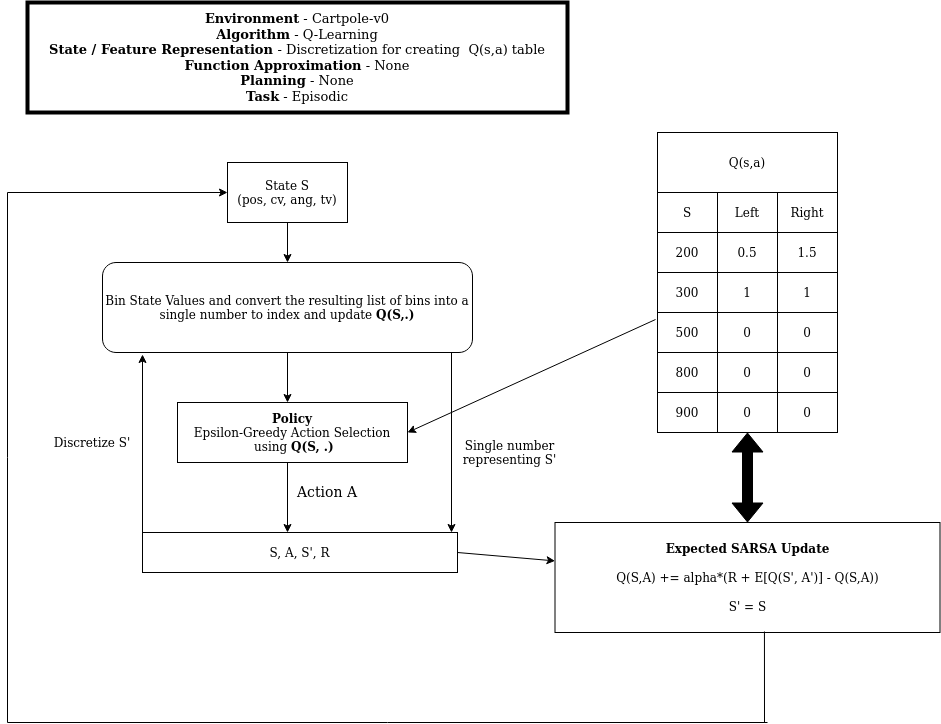

The diagram above was exported from draw.io. Its source (the exported page's mxGraphModel, read from the mxfile embedded in the PNG):
<mxGraphModel dx="1363" dy="1904" grid="1" gridSize="10" guides="1" tooltips="1" connect="1" arrows="1" fold="1" page="1" pageScale="1" pageWidth="850" pageHeight="1100" math="0" shadow="0">
  <root>
    <mxCell id="0" />
    <mxCell id="1" parent="0" />
    <mxCell id="OfaSDHOkeSD_md3OPj_b-1" value="&lt;div style=&quot;font-size: 13px&quot;&gt;&lt;font style=&quot;font-size: 13px&quot;&gt;&lt;b&gt;Environment&lt;/b&gt; - Cartpole-v0&lt;/font&gt;&lt;/div&gt;&lt;div style=&quot;font-size: 13px&quot;&gt;&lt;font style=&quot;font-size: 13px&quot;&gt;&lt;b&gt;Algorithm&lt;/b&gt; - Q-Learning&lt;/font&gt;&lt;/div&gt;&lt;div style=&quot;font-size: 13px&quot;&gt;&lt;font style=&quot;font-size: 13px&quot;&gt;&lt;b&gt;State / Feature Representation &lt;/b&gt;- Discretization for creating&amp;nbsp; Q(s,a) table&lt;/font&gt;&lt;/div&gt;&lt;div style=&quot;font-size: 13px&quot;&gt;&lt;font style=&quot;font-size: 13px&quot;&gt;&lt;b&gt;Function Approximation&lt;/b&gt; - None&lt;/font&gt;&lt;/div&gt;&lt;div style=&quot;font-size: 13px&quot;&gt;&lt;font style=&quot;font-size: 13px&quot;&gt;&lt;b&gt;Planning&lt;/b&gt; - None&lt;/font&gt;&lt;/div&gt;&lt;div style=&quot;font-size: 13px&quot;&gt;&lt;font style=&quot;font-size: 13px&quot;&gt;&lt;b&gt;Task&lt;/b&gt; - Episodic&lt;/font&gt;&lt;br&gt;&lt;/div&gt;" style="rounded=0;whiteSpace=wrap;html=1;strokeWidth=4;" parent="1" vertex="1">
      <mxGeometry x="170" width="540" height="110" as="geometry" />
    </mxCell>
    <mxCell id="OfaSDHOkeSD_md3OPj_b-2" value="&lt;div&gt;State S&lt;/div&gt;&lt;div&gt;(pos, cv, ang, tv)&lt;br&gt;&lt;/div&gt;" style="rounded=0;whiteSpace=wrap;html=1;strokeWidth=1;" parent="1" vertex="1">
      <mxGeometry x="370" y="160" width="120" height="60" as="geometry" />
    </mxCell>
    <mxCell id="OfaSDHOkeSD_md3OPj_b-56" value="" style="group" parent="1" vertex="1" connectable="0">
      <mxGeometry x="800" y="130" width="180" height="300" as="geometry" />
    </mxCell>
    <mxCell id="OfaSDHOkeSD_md3OPj_b-66" value="" style="group" parent="OfaSDHOkeSD_md3OPj_b-56" vertex="1" connectable="0">
      <mxGeometry width="180" height="300" as="geometry" />
    </mxCell>
    <mxCell id="OfaSDHOkeSD_md3OPj_b-36" value="" style="shape=table;html=1;whiteSpace=wrap;startSize=0;container=1;collapsible=0;childLayout=tableLayout;" parent="OfaSDHOkeSD_md3OPj_b-66" vertex="1">
      <mxGeometry y="60" width="180" height="240" as="geometry" />
    </mxCell>
    <mxCell id="OfaSDHOkeSD_md3OPj_b-37" value="" style="shape=partialRectangle;html=1;whiteSpace=wrap;collapsible=0;dropTarget=0;pointerEvents=0;fillColor=none;top=0;left=0;bottom=0;right=0;points=[[0,0.5],[1,0.5]];portConstraint=eastwest;" parent="OfaSDHOkeSD_md3OPj_b-36" vertex="1">
      <mxGeometry width="180" height="40" as="geometry" />
    </mxCell>
    <mxCell id="OfaSDHOkeSD_md3OPj_b-38" value="S" style="shape=partialRectangle;html=1;whiteSpace=wrap;connectable=0;overflow=hidden;top=0;left=0;bottom=0;right=0;flipH=1;direction=north;fillColor=none;" parent="OfaSDHOkeSD_md3OPj_b-37" vertex="1">
      <mxGeometry width="60" height="40" as="geometry" />
    </mxCell>
    <mxCell id="OfaSDHOkeSD_md3OPj_b-39" value="Left" style="shape=partialRectangle;html=1;whiteSpace=wrap;connectable=0;overflow=hidden;top=0;left=0;bottom=0;right=0;flipH=1;direction=north;fillColor=none;" parent="OfaSDHOkeSD_md3OPj_b-37" vertex="1">
      <mxGeometry x="60" width="60" height="40" as="geometry" />
    </mxCell>
    <mxCell id="OfaSDHOkeSD_md3OPj_b-57" value="Right" style="shape=partialRectangle;html=1;whiteSpace=wrap;connectable=0;overflow=hidden;top=0;left=0;bottom=0;right=0;flipH=1;direction=north;fillColor=none;" parent="OfaSDHOkeSD_md3OPj_b-37" vertex="1">
      <mxGeometry x="120" width="60" height="40" as="geometry" />
    </mxCell>
    <mxCell id="OfaSDHOkeSD_md3OPj_b-40" value="" style="shape=partialRectangle;html=1;whiteSpace=wrap;collapsible=0;dropTarget=0;pointerEvents=0;fillColor=none;top=0;left=0;bottom=0;right=0;points=[[0,0.5],[1,0.5]];portConstraint=eastwest;" parent="OfaSDHOkeSD_md3OPj_b-36" vertex="1">
      <mxGeometry y="40" width="180" height="40" as="geometry" />
    </mxCell>
    <mxCell id="OfaSDHOkeSD_md3OPj_b-41" value="200" style="shape=partialRectangle;html=1;whiteSpace=wrap;connectable=0;overflow=hidden;fillColor=none;top=0;left=0;bottom=0;right=0;" parent="OfaSDHOkeSD_md3OPj_b-40" vertex="1">
      <mxGeometry width="60" height="40" as="geometry" />
    </mxCell>
    <mxCell id="OfaSDHOkeSD_md3OPj_b-42" value="0.5" style="shape=partialRectangle;html=1;whiteSpace=wrap;connectable=0;overflow=hidden;fillColor=none;top=0;left=0;bottom=0;right=0;" parent="OfaSDHOkeSD_md3OPj_b-40" vertex="1">
      <mxGeometry x="60" width="60" height="40" as="geometry" />
    </mxCell>
    <mxCell id="OfaSDHOkeSD_md3OPj_b-58" value="1.5" style="shape=partialRectangle;html=1;whiteSpace=wrap;connectable=0;overflow=hidden;fillColor=none;top=0;left=0;bottom=0;right=0;" parent="OfaSDHOkeSD_md3OPj_b-40" vertex="1">
      <mxGeometry x="120" width="60" height="40" as="geometry" />
    </mxCell>
    <mxCell id="OfaSDHOkeSD_md3OPj_b-43" value="" style="shape=partialRectangle;html=1;whiteSpace=wrap;collapsible=0;dropTarget=0;pointerEvents=0;fillColor=none;top=0;left=0;bottom=0;right=0;points=[[0,0.5],[1,0.5]];portConstraint=eastwest;" parent="OfaSDHOkeSD_md3OPj_b-36" vertex="1">
      <mxGeometry y="80" width="180" height="40" as="geometry" />
    </mxCell>
    <mxCell id="OfaSDHOkeSD_md3OPj_b-44" value="300" style="shape=partialRectangle;html=1;whiteSpace=wrap;connectable=0;overflow=hidden;fillColor=none;top=0;left=0;bottom=0;right=0;" parent="OfaSDHOkeSD_md3OPj_b-43" vertex="1">
      <mxGeometry width="60" height="40" as="geometry" />
    </mxCell>
    <mxCell id="OfaSDHOkeSD_md3OPj_b-45" value="1" style="shape=partialRectangle;html=1;whiteSpace=wrap;connectable=0;overflow=hidden;fillColor=none;top=0;left=0;bottom=0;right=0;" parent="OfaSDHOkeSD_md3OPj_b-43" vertex="1">
      <mxGeometry x="60" width="60" height="40" as="geometry" />
    </mxCell>
    <mxCell id="OfaSDHOkeSD_md3OPj_b-59" value="1" style="shape=partialRectangle;html=1;whiteSpace=wrap;connectable=0;overflow=hidden;fillColor=none;top=0;left=0;bottom=0;right=0;" parent="OfaSDHOkeSD_md3OPj_b-43" vertex="1">
      <mxGeometry x="120" width="60" height="40" as="geometry" />
    </mxCell>
    <mxCell id="OfaSDHOkeSD_md3OPj_b-46" value="" style="shape=partialRectangle;html=1;whiteSpace=wrap;collapsible=0;dropTarget=0;pointerEvents=0;fillColor=none;top=0;left=0;bottom=0;right=0;points=[[0,0.5],[1,0.5]];portConstraint=eastwest;" parent="OfaSDHOkeSD_md3OPj_b-36" vertex="1">
      <mxGeometry y="120" width="180" height="40" as="geometry" />
    </mxCell>
    <mxCell id="OfaSDHOkeSD_md3OPj_b-47" value="500" style="shape=partialRectangle;html=1;whiteSpace=wrap;connectable=0;overflow=hidden;fillColor=none;top=0;left=0;bottom=0;right=0;" parent="OfaSDHOkeSD_md3OPj_b-46" vertex="1">
      <mxGeometry width="60" height="40" as="geometry" />
    </mxCell>
    <mxCell id="OfaSDHOkeSD_md3OPj_b-48" value="0" style="shape=partialRectangle;html=1;whiteSpace=wrap;connectable=0;overflow=hidden;fillColor=none;top=0;left=0;bottom=0;right=0;" parent="OfaSDHOkeSD_md3OPj_b-46" vertex="1">
      <mxGeometry x="60" width="60" height="40" as="geometry" />
    </mxCell>
    <mxCell id="OfaSDHOkeSD_md3OPj_b-60" value="0" style="shape=partialRectangle;html=1;whiteSpace=wrap;connectable=0;overflow=hidden;fillColor=none;top=0;left=0;bottom=0;right=0;" parent="OfaSDHOkeSD_md3OPj_b-46" vertex="1">
      <mxGeometry x="120" width="60" height="40" as="geometry" />
    </mxCell>
    <mxCell id="OfaSDHOkeSD_md3OPj_b-49" value="" style="shape=partialRectangle;html=1;whiteSpace=wrap;collapsible=0;dropTarget=0;pointerEvents=0;fillColor=none;top=0;left=0;bottom=0;right=0;points=[[0,0.5],[1,0.5]];portConstraint=eastwest;" parent="OfaSDHOkeSD_md3OPj_b-36" vertex="1">
      <mxGeometry y="160" width="180" height="40" as="geometry" />
    </mxCell>
    <mxCell id="OfaSDHOkeSD_md3OPj_b-50" value="800" style="shape=partialRectangle;html=1;whiteSpace=wrap;connectable=0;overflow=hidden;fillColor=none;top=0;left=0;bottom=0;right=0;" parent="OfaSDHOkeSD_md3OPj_b-49" vertex="1">
      <mxGeometry width="60" height="40" as="geometry" />
    </mxCell>
    <mxCell id="OfaSDHOkeSD_md3OPj_b-51" value="0" style="shape=partialRectangle;html=1;whiteSpace=wrap;connectable=0;overflow=hidden;fillColor=none;top=0;left=0;bottom=0;right=0;" parent="OfaSDHOkeSD_md3OPj_b-49" vertex="1">
      <mxGeometry x="60" width="60" height="40" as="geometry" />
    </mxCell>
    <mxCell id="OfaSDHOkeSD_md3OPj_b-61" value="0" style="shape=partialRectangle;html=1;whiteSpace=wrap;connectable=0;overflow=hidden;fillColor=none;top=0;left=0;bottom=0;right=0;" parent="OfaSDHOkeSD_md3OPj_b-49" vertex="1">
      <mxGeometry x="120" width="60" height="40" as="geometry" />
    </mxCell>
    <mxCell id="OfaSDHOkeSD_md3OPj_b-52" value="" style="shape=partialRectangle;html=1;whiteSpace=wrap;collapsible=0;dropTarget=0;pointerEvents=0;fillColor=none;top=0;left=0;bottom=0;right=0;points=[[0,0.5],[1,0.5]];portConstraint=eastwest;" parent="OfaSDHOkeSD_md3OPj_b-36" vertex="1">
      <mxGeometry y="200" width="180" height="40" as="geometry" />
    </mxCell>
    <mxCell id="OfaSDHOkeSD_md3OPj_b-53" value="900" style="shape=partialRectangle;html=1;whiteSpace=wrap;connectable=0;overflow=hidden;fillColor=none;top=0;left=0;bottom=0;right=0;" parent="OfaSDHOkeSD_md3OPj_b-52" vertex="1">
      <mxGeometry width="60" height="40" as="geometry" />
    </mxCell>
    <mxCell id="OfaSDHOkeSD_md3OPj_b-54" value="0" style="shape=partialRectangle;html=1;whiteSpace=wrap;connectable=0;overflow=hidden;fillColor=none;top=0;left=0;bottom=0;right=0;" parent="OfaSDHOkeSD_md3OPj_b-52" vertex="1">
      <mxGeometry x="60" width="60" height="40" as="geometry" />
    </mxCell>
    <mxCell id="OfaSDHOkeSD_md3OPj_b-62" value="0" style="shape=partialRectangle;html=1;whiteSpace=wrap;connectable=0;overflow=hidden;fillColor=none;top=0;left=0;bottom=0;right=0;" parent="OfaSDHOkeSD_md3OPj_b-52" vertex="1">
      <mxGeometry x="120" width="60" height="40" as="geometry" />
    </mxCell>
    <mxCell id="OfaSDHOkeSD_md3OPj_b-55" value="Q(s,a)" style="rounded=0;whiteSpace=wrap;html=1;strokeWidth=1;fillColor=none;" parent="OfaSDHOkeSD_md3OPj_b-66" vertex="1">
      <mxGeometry width="180" height="60" as="geometry" />
    </mxCell>
    <mxCell id="OfaSDHOkeSD_md3OPj_b-67" value="" style="endArrow=classic;html=1;exitX=0.5;exitY=1;exitDx=0;exitDy=0;" parent="1" source="OfaSDHOkeSD_md3OPj_b-2" target="OfaSDHOkeSD_md3OPj_b-68" edge="1">
      <mxGeometry width="50" height="50" relative="1" as="geometry">
        <mxPoint x="400" y="440" as="sourcePoint" />
        <mxPoint x="290" y="230" as="targetPoint" />
      </mxGeometry>
    </mxCell>
    <mxCell id="OfaSDHOkeSD_md3OPj_b-68" value="Bin State Values and convert the resulting list of bins into a single number to index and update &lt;b&gt;Q(S,.)&lt;/b&gt;" style="rounded=1;whiteSpace=wrap;html=1;" parent="1" vertex="1">
      <mxGeometry x="245" y="260" width="370" height="90" as="geometry" />
    </mxCell>
    <mxCell id="OfaSDHOkeSD_md3OPj_b-69" value="" style="endArrow=classic;html=1;exitX=0.5;exitY=1;exitDx=0;exitDy=0;" parent="1" source="OfaSDHOkeSD_md3OPj_b-68" edge="1">
      <mxGeometry width="50" height="50" relative="1" as="geometry">
        <mxPoint x="400" y="440" as="sourcePoint" />
        <mxPoint x="430" y="400" as="targetPoint" />
      </mxGeometry>
    </mxCell>
    <mxCell id="OfaSDHOkeSD_md3OPj_b-71" value="&lt;div&gt;&lt;b&gt;Policy&lt;br&gt;&lt;/b&gt;&lt;/div&gt;&lt;div&gt;Epsilon-Greedy Action Selection&lt;br&gt;&lt;/div&gt;&amp;nbsp;using &lt;b&gt;Q(S, .)&lt;/b&gt;" style="rounded=0;whiteSpace=wrap;html=1;strokeWidth=1;fillColor=none;" parent="1" vertex="1">
      <mxGeometry x="320" y="400" width="230" height="60" as="geometry" />
    </mxCell>
    <mxCell id="OfaSDHOkeSD_md3OPj_b-74" value="" style="endArrow=classic;html=1;" parent="1" edge="1">
      <mxGeometry width="50" height="50" relative="1" as="geometry">
        <mxPoint x="430" y="460" as="sourcePoint" />
        <mxPoint x="430" y="530" as="targetPoint" />
      </mxGeometry>
    </mxCell>
    <mxCell id="OfaSDHOkeSD_md3OPj_b-75" value="&lt;font style=&quot;font-size: 14px&quot;&gt;Action A&lt;/font&gt;" style="text;html=1;strokeColor=none;fillColor=none;align=center;verticalAlign=middle;whiteSpace=wrap;rounded=0;" parent="1" vertex="1">
      <mxGeometry x="420" y="480" width="100" height="20" as="geometry" />
    </mxCell>
    <mxCell id="OfaSDHOkeSD_md3OPj_b-76" value="S, A, S', R" style="rounded=0;whiteSpace=wrap;html=1;strokeWidth=1;fillColor=none;" parent="1" vertex="1">
      <mxGeometry x="285" y="530" width="315" height="40" as="geometry" />
    </mxCell>
    <mxCell id="OfaSDHOkeSD_md3OPj_b-80" value="" style="endArrow=classic;html=1;exitX=0;exitY=0;exitDx=0;exitDy=0;" parent="1" source="OfaSDHOkeSD_md3OPj_b-76" edge="1">
      <mxGeometry width="50" height="50" relative="1" as="geometry">
        <mxPoint x="400" y="440" as="sourcePoint" />
        <mxPoint x="285" y="352" as="targetPoint" />
      </mxGeometry>
    </mxCell>
    <mxCell id="OfaSDHOkeSD_md3OPj_b-81" value="Discretize S'" style="text;html=1;strokeColor=none;fillColor=none;align=center;verticalAlign=middle;whiteSpace=wrap;rounded=0;" parent="1" vertex="1">
      <mxGeometry x="180" y="430" width="110" height="20" as="geometry" />
    </mxCell>
    <mxCell id="OfaSDHOkeSD_md3OPj_b-82" value="" style="endArrow=classic;html=1;entryX=0.981;entryY=0;entryDx=0;entryDy=0;entryPerimeter=0;" parent="1" target="OfaSDHOkeSD_md3OPj_b-76" edge="1">
      <mxGeometry width="50" height="50" relative="1" as="geometry">
        <mxPoint x="594" y="350" as="sourcePoint" />
        <mxPoint x="450" y="390" as="targetPoint" />
      </mxGeometry>
    </mxCell>
    <mxCell id="OfaSDHOkeSD_md3OPj_b-83" value="Single number representing S'" style="text;html=1;strokeColor=none;fillColor=none;align=center;verticalAlign=middle;whiteSpace=wrap;rounded=0;" parent="1" vertex="1">
      <mxGeometry x="600" y="440" width="105" height="20" as="geometry" />
    </mxCell>
    <mxCell id="OfaSDHOkeSD_md3OPj_b-84" value="" style="endArrow=classic;html=1;exitX=1;exitY=0.5;exitDx=0;exitDy=0;" parent="1" source="OfaSDHOkeSD_md3OPj_b-76" target="OfaSDHOkeSD_md3OPj_b-85" edge="1">
      <mxGeometry width="50" height="50" relative="1" as="geometry">
        <mxPoint x="400" y="440" as="sourcePoint" />
        <mxPoint x="730" y="550" as="targetPoint" />
      </mxGeometry>
    </mxCell>
    <mxCell id="OfaSDHOkeSD_md3OPj_b-85" value="&lt;div&gt;&lt;b&gt;Expected SARSA Update&lt;br&gt;&lt;/b&gt;&lt;/div&gt;&lt;div&gt;&lt;b&gt;&lt;br&gt;&lt;/b&gt;&lt;/div&gt;&lt;div&gt;Q(S,A) += alpha*(R + E[Q(S', A')] - Q(S,A))&lt;br&gt;&lt;/div&gt;&lt;div&gt;&lt;br&gt;&lt;/div&gt;&lt;div&gt;S' = S&lt;br&gt;&lt;/div&gt;" style="rounded=0;whiteSpace=wrap;html=1;" parent="1" vertex="1">
      <mxGeometry x="697.5" y="520" width="385" height="110" as="geometry" />
    </mxCell>
    <mxCell id="OfaSDHOkeSD_md3OPj_b-88" value="" style="endArrow=none;html=1;exitX=0.544;exitY=0.991;exitDx=0;exitDy=0;exitPerimeter=0;" parent="1" source="OfaSDHOkeSD_md3OPj_b-85" edge="1">
      <mxGeometry width="50" height="50" relative="1" as="geometry">
        <mxPoint x="400" y="440" as="sourcePoint" />
        <mxPoint x="907" y="720" as="targetPoint" />
      </mxGeometry>
    </mxCell>
    <mxCell id="OfaSDHOkeSD_md3OPj_b-89" value="" style="endArrow=none;html=1;" parent="1" edge="1">
      <mxGeometry width="50" height="50" relative="1" as="geometry">
        <mxPoint x="910" y="720" as="sourcePoint" />
        <mxPoint x="150" y="720" as="targetPoint" />
      </mxGeometry>
    </mxCell>
    <mxCell id="OfaSDHOkeSD_md3OPj_b-90" value="" style="endArrow=none;html=1;" parent="1" edge="1">
      <mxGeometry width="50" height="50" relative="1" as="geometry">
        <mxPoint x="150" y="720" as="sourcePoint" />
        <mxPoint x="150" y="190" as="targetPoint" />
      </mxGeometry>
    </mxCell>
    <mxCell id="OfaSDHOkeSD_md3OPj_b-91" value="" style="endArrow=classic;html=1;entryX=0;entryY=0.5;entryDx=0;entryDy=0;" parent="1" target="OfaSDHOkeSD_md3OPj_b-2" edge="1">
      <mxGeometry width="50" height="50" relative="1" as="geometry">
        <mxPoint x="150" y="190" as="sourcePoint" />
        <mxPoint x="450" y="390" as="targetPoint" />
      </mxGeometry>
    </mxCell>
    <mxCell id="OfaSDHOkeSD_md3OPj_b-97" value="" style="shape=flexArrow;endArrow=classic;startArrow=classic;html=1;exitX=0.5;exitY=0;exitDx=0;exitDy=0;fillColor=#000000;" parent="1" source="OfaSDHOkeSD_md3OPj_b-85" target="OfaSDHOkeSD_md3OPj_b-52" edge="1">
      <mxGeometry width="50" height="50" relative="1" as="geometry">
        <mxPoint x="400" y="440" as="sourcePoint" />
        <mxPoint x="450" y="390" as="targetPoint" />
      </mxGeometry>
    </mxCell>
    <mxCell id="OfaSDHOkeSD_md3OPj_b-99" value="" style="endArrow=classic;html=1;fillColor=#000000;exitX=-0.011;exitY=0.175;exitDx=0;exitDy=0;exitPerimeter=0;entryX=1;entryY=0.5;entryDx=0;entryDy=0;" parent="1" source="OfaSDHOkeSD_md3OPj_b-46" target="OfaSDHOkeSD_md3OPj_b-71" edge="1">
      <mxGeometry width="50" height="50" relative="1" as="geometry">
        <mxPoint x="400" y="440" as="sourcePoint" />
        <mxPoint x="450" y="390" as="targetPoint" />
      </mxGeometry>
    </mxCell>
  </root>
</mxGraphModel>